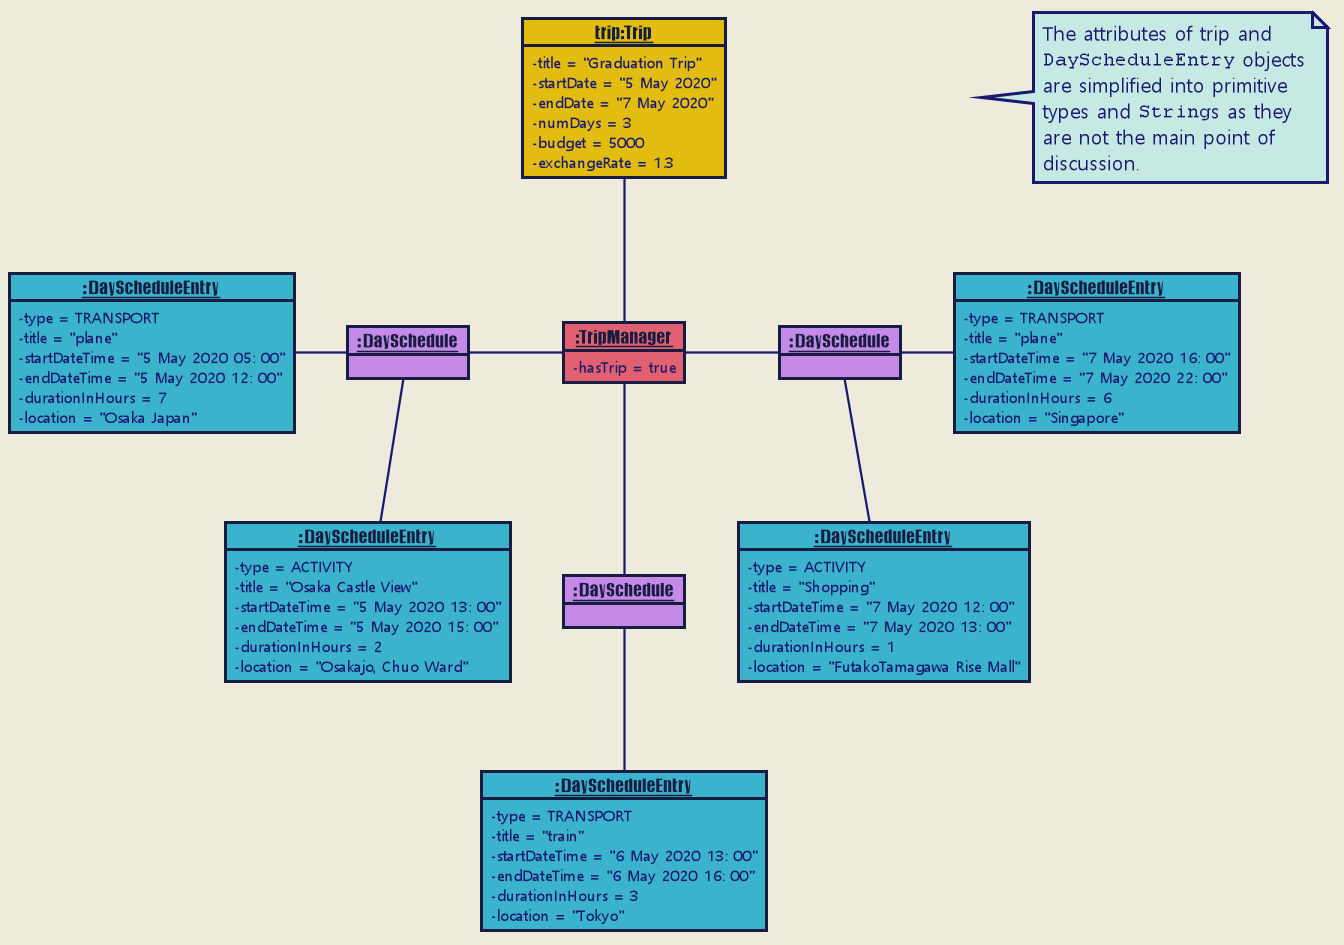

The diagram above was rendered by PlantUML. Its source (embedded in the PNG):
@startuml









skinparam BackgroundColor #EEEBDC
skinparam Shadowing false
skinparam MinClassWidth 50
skinparam PackageStyle Rectangle

skinparam Default {
    FontColor #171D40
    FontName Malgun Gothic
    TextAlignment center
}

skinparam Participant {
    Padding 10
    BorderColor #171D40
}

skinparam Title {
    FontColor #171D40
    FontName Impact
    FontSize 22
}

skinparam Arrow {
    Thickness 1.5
    Color MidNightBlue
}

skinparam Note {
    BackgroundColor #C6EAE3
    FontColor MidNightBlue
    BorderColor MidNightBlue
    BorderThickness 2
}

skinparam Class {
    BorderThickness 1
    BorderColor #171D40
    BackgroundColor MediumAquaMarine
    AttributeFontColor MidNightBlue
    AttributeIconSize 0
    StereotypeFontColor #171D40
    StereotypeFontStyle normal
    FontName Impact
}

skinparam Object {
    BorderThickness 2
    BorderColor #171D40
    BackgroundColor #C6EAE3
    AttributeFontColor MidNightBlue
    AttributeIconSize 0
    StereotypeFontColor #171D40
    StereotypeFontStyle normal
    FontName Impact
}

skinparam Actor {
    BorderColor #000000
    Color #000000
    FontName Arial
}

skinparam Sequence {
    LifeLineBackgroundColor #C6EAE3
    LifeLineBorderColor #171D40
    LifeLineBorderThickness 1.5
    MessageAlignment center
    SequenceParticipantBorderThickness 10
    ReferenceBackgroundColor #C6EAE3
    ReferenceBorderColor #171D40
    TitleFontColor #171D40
    StereotypeFontStyle normal
    BoxFontSize 22
    BoxFontName Impact
    BoxFontStyle normal
    BoxPadding 0
    BoxBorderColor #EEEBDC
}

skinparam Participant {
    Padding 20
}

skinparam Activity {
    StartColor #171D40
    EndColor #171D40
    BorderThickness 1.5
    BorderColor #171D40
    BackgroundColor MediumAquaMarine
    DiamondBackgroundColor MediumAquaMarine
    DiamondBorderColor #171D40
}

hide footbox
hide circle


note right of N
The attributes of trip and
""DayScheduleEntry"" objects
are simplified into primitive
types and ""String""s as they
are not the main point of
discussion.
end note

Object "__trip:Trip__" as Trip #E2BC0F {
    -  title = "Graduation Trip"
    - startDate = "5 May 2020"
    - endDate = "7 May 2020"
    - numDays = 3
    - budget = 5000
    - exchangeRate = 1.3
}

Object "__:TripManager__" as TripManager #E16171 {
    -  hasTrip = true
}

Object "__: DaySchedule__" as DaySchedule1 #C589E8
Object "__: DaySchedule__" as DaySchedule2 #C589E8
Object "__: DaySchedule__" as DaySchedule3 #C589E8

Object "__: DayScheduleEntry__" as DayScheduleEntry1 #3BB3CC {
- type = TRANSPORT
- title = "plane"
- startDateTime = "5 May 2020 05: 00"
- endDateTime = "5 May 2020 12: 00"
- durationInHours = 7
- location = "Osaka Japan"
}

Object "__: DayScheduleEntry__" as DayScheduleEntry2 #3BB3CC {
- type = ACTIVITY
- title = "Osaka Castle View"
- startDateTime = "5 May 2020 13: 00"
- endDateTime = "5 May 2020 15: 00"
- durationInHours = 2
- location = "Osakajo, Chuo Ward"
}

Object "__: DayScheduleEntry__" as DayScheduleEntry3 #3BB3CC {
- type = TRANSPORT
- title = "train"
- startDateTime = "6 May 2020 13: 00"
- endDateTime = "6 May 2020 16: 00"
- durationInHours = 3
- location = "Tokyo"
}

Object "__: DayScheduleEntry__" as DayScheduleEntry4 #3BB3CC {
- type = ACTIVITY
- title = "Shopping"
- startDateTime = "7 May 2020 12: 00"
- endDateTime = "7 May 2020 13: 00"
- durationInHours = 1
- location = "FutakoTamagawa Rise Mall"
}

Object "__: DayScheduleEntry__" as DayScheduleEntry5 #3BB3CC {
- type = TRANSPORT
- title = "plane"
- startDateTime = "7 May 2020 16: 00"
- endDateTime = "7 May 2020 22: 00"
- durationInHours = 6
- location = "Singapore"
}

TripManager -up- Trip

TripManager -left- DaySchedule1
TripManager -down- DaySchedule2
TripManager -right- DaySchedule3

DaySchedule1 -left- DayScheduleEntry1
DaySchedule1 -down- DayScheduleEntry2
DaySchedule2 -down- DayScheduleEntry3
DaySchedule3 -down- DayScheduleEntry4
DaySchedule3 -right- DayScheduleEntry5

Trip - A
A - N
hide A
hide N

@enduml